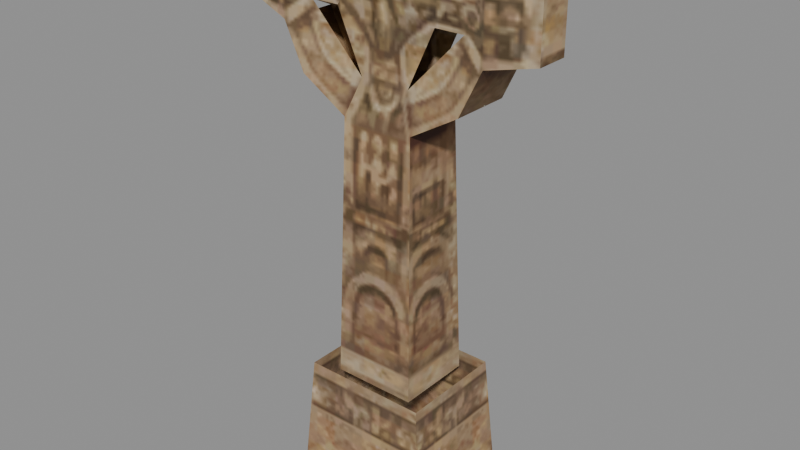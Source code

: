 # Source: monument_b_s.blend  (saved by Blender 5.2.45; exported with 4.5.12 LTS)
import bpy
from mathutils import Matrix  # noqa: F401  (used for matrix-valued properties, if any)

bpy.ops.wm.read_factory_settings(use_empty=True)
scene = bpy.context.scene
scene.name = 'Scene'

# ---- collections
col_monument_b_s = bpy.data.collections.new('monument_b_s'); scene.collection.children.link(col_monument_b_s)

# ---- images (referenced by path relative to the original .blend; pixels are not part of the script)
import os
ASSET_DIR = os.environ.get("B2B_ASSET_DIR", "")  # directory of the original .blend (textures are referenced by path, not embedded)
HERE = os.path.dirname(os.path.abspath(__file__))  # packed textures are extracted next to this script under _unpacked/

def load_image(name, relpath, width, height, colorspace="sRGB"):
    """Load a texture the original file referenced (path relative to the .blend, or extracted next to this script)."""
    p = next((c for c in (os.path.join(HERE, relpath), os.path.join(ASSET_DIR, relpath)) if relpath and os.path.exists(c)), "")
    if p:
        img = bpy.data.images.load(p, check_existing=True)
        img.name = name
    else:  # same state as the original file: an image datablock whose file is absent (Cycles renders it pink)
        img = bpy.data.images.new(name, width, height)
        img.source = "FILE"
        img.filepath = "//" + (relpath or name)
    img.colorspace_settings.name = colorspace
    return img
img_monument_b_s_monument_dds = load_image('monument_b_s_monument.dds', '_unpacked/texture_0.2633f859.png', 256, 256, 'sRGB')

# ---- materials (node trees are filled in below, after node groups)
mat_monument_b_s_mat_0 = bpy.data.materials.new('monument_b_s_mat_0')

# ---- material node trees
mat_monument_b_s_mat_0.use_nodes = True; mat_monument_b_s_mat_0.node_tree.nodes.clear()
_N = mat_monument_b_s_mat_0.node_tree.nodes; _L = mat_monument_b_s_mat_0.node_tree.links
n0 = _N.new('ShaderNodeBsdfPrincipled'); n0.name = 'Principled BSDF'; n0.location = (-200, 100)
n0.inputs[2].default_value = 0.8
n0.inputs[10].default_value = 0.005
n1 = _N.new('ShaderNodeOutputMaterial'); n1.name = 'Material Output'; n1.location = (200, 100)
n2 = _N.new('ShaderNodeTexImage'); n2.name = 'Image Texture'; n2.location = (0, 0)
n2.image = img_monument_b_s_monument_dds
_L.new(n0.outputs[0], n1.inputs[0])
_L.new(n2.outputs[0], n0.inputs[0])
_L.new(n2.outputs[1], n0.inputs[4])
n1.is_active_output = True

# ---- meshes
me_monument_b_s_mesh_0 = bpy.data.meshes.new('monument_b_s_mesh_0')
me_monument_b_s_mesh_0.from_pydata([(0.4895, -0.4498, 0.7845), (0.4895, 0.4498, 0.7845), (0.4211, 0.3577, 3.794), (-0.4895, 0.4498, 0.7845), (-0.4895, -0.4498, 0.7845), (-0.4211, -0.3577, 3.794), (-0.4211, 0.3577, 3.794), (0.4211, -0.3577, 3.794), (0.8266, -0.7093, -0.4822), (0.8266, 0.7093, -0.4822), (0.7302, -0.6169, 0.856), (-0.8266, 0.7093, -0.4822), (-0.8266, -0.7093, -0.4822), (-0.7302, 0.6169, 0.856), (0.7302, 0.6169, 0.856), (-0.7302, -0.6169, 0.856), (0.9775, 0.3483, 4.12), (1.228, 0.3389, 4.635), (0.9775, -0.3483, 4.12), (-0.9775, -0.3483, 4.12), (-1.228, -0.3389, 4.635), (-0.9775, 0.3483, 4.12), (1.228, -0.3389, 4.635), (-1.228, 0.3389, 4.635), (0.8266, -0.7093, -0.4822), (0.7302, -0.6169, 0.856), (-0.8266, -0.7093, -0.4822), (0.7302, 0.6169, 0.856), (0.8266, 0.7093, -0.4822), (-0.8266, 0.7093, -0.4822), (1.725, 0.1919, 5.489), (1.725, -0.1919, 5.489), (1.725, 0.1919, 4.725), (1.725, -0.1919, 4.725), (-1.725, -0.1919, 5.489), (-1.725, 0.1919, 5.489), (-1.725, -0.1919, 4.725), (-1.725, 0.1919, 4.725), (-0.4211, 0.3577, 3.794), (-0.4211, -0.3577, 3.794), (0.4211, -0.3577, 3.794), (0.4211, 0.3577, 3.794), (-0.4211, -0.3577, 3.794), (-0.4895, -0.4498, 0.7845), (0.4211, -0.3577, 3.794), (0.4211, 0.3577, 3.794), (0.4895, 0.4498, 0.7845), (-0.4211, 0.3577, 3.794), (-1.228, 0.3389, 4.635), (-1.725, 0.1919, 4.725), (-1.228, 0.3389, 5.543), (1.228, 0.3389, 5.543), (1.725, 0.1919, 5.489), (1.228, 0.3389, 4.635), (1.228, -0.3389, 4.635), (1.725, -0.1919, 4.725), (1.228, -0.3389, 5.543), (-1.228, -0.3389, 5.543), (-1.725, -0.1919, 5.489), (-1.228, -0.3389, 4.635), (0.0, 0.3939, 5.634), (0.5987, 0.2261, 4.872), (-0.5987, 0.2261, 4.872), (-1.725, 0.1919, 5.489), (1.725, -0.1919, 5.489), (1.725, 0.1919, 4.725), (-1.725, -0.1919, 4.725), (-0.9353, -0.2261, 4.872), (0.9353, -0.2261, 4.872), (0.9353, 0.2261, 4.872), (-0.7854, 0.2261, 5.329), (-0.2883, -0.2334, 4.2), (-0.9775, -0.3483, 4.12), (0.7854, 0.2261, 5.329), (0.9775, 0.3483, 4.12), (0.2883, 0.2334, 4.2), (0.0, -0.3939, 5.634), (-0.7854, -0.2261, 5.329), (-0.5987, -0.2261, 4.872), (0.7854, -0.2261, 5.329), (0.5987, -0.2261, 4.872), (-0.9353, 0.2261, 4.872), (-0.2883, 0.2334, 4.2), (-0.9775, 0.3483, 4.12), (0.2883, -0.2334, 4.2), (0.9775, -0.3483, 4.12), (-0.4211, 0.3577, 3.794), (-0.4211, -0.3577, 3.794), (-0.2883, -0.2334, 4.2), (-0.2883, 0.2334, 4.2), (-0.5987, -0.2261, 4.872), (-0.5987, 0.2261, 4.872), (0.4895, -0.4498, 0.7845), (-0.4895, 0.4498, 0.7845), (-0.7302, 0.6169, 0.856), (-0.7302, -0.6169, 0.856)], [], [(0, 1, 2), (3, 4, 5), (6, 3, 5), (7, 0, 2), (8, 9, 10), (11, 12, 13), (9, 14, 10), (12, 15, 13), (16, 17, 18), (19, 20, 21), (17, 22, 18), (20, 23, 21), (24, 25, 26), (27, 28, 29), (30, 31, 32), (31, 33, 32), (34, 35, 36), (35, 37, 36), (38, 39, 19), (40, 41, 16), (18, 40, 16), (21, 38, 19), (42, 43, 44), (45, 46, 47), (48, 49, 50), (51, 52, 53), (54, 55, 56), (57, 58, 59), (60, 61, 62), (49, 63, 50), (55, 64, 56), (52, 65, 53), (58, 66, 59), (57, 59, 67), (68, 54, 56), (51, 53, 69), (48, 50, 70), (71, 67, 72), (62, 70, 60), (61, 60, 73), (74, 75, 69), (76, 77, 78), (79, 76, 80), (81, 82, 83), (68, 84, 85), (67, 59, 72), (69, 53, 74), (83, 48, 81), (85, 54, 68), (79, 80, 56), (73, 51, 69), (77, 57, 67), (81, 48, 70), (84, 44, 85), (82, 86, 83), (74, 45, 75), (72, 87, 71), (88, 42, 84), (75, 45, 89), (90, 88, 80), (61, 75, 62), (77, 67, 78), (91, 81, 70), (43, 92, 44), (45, 47, 89), (69, 61, 73), (80, 68, 56), (46, 93, 47), (42, 44, 84), (90, 80, 76), (94, 27, 29), (25, 95, 26), (75, 89, 62), (88, 84, 80)])
me_monument_b_s_mesh_0.polygons.foreach_set('use_smooth', [True] * 74)
_uv = me_monument_b_s_mesh_0.uv_layers.new(name='UVMap')
_uv.uv.foreach_set('vector', [0.1348, 0.433, 0.0424, 0.433, 0.0512, 0.8025, 0.1348, 0.433, 0.0424, 0.433, 0.0512, 0.8025, 0.1285, 0.8025, 0.1348, 0.433, 0.0512, 0.8025, 0.1285, 0.8025, 0.1348, 0.433, 0.0512, 0.8025, 0.1677, 0.2625, 0.003854, 0.2625, 0.1549, 0.4194, 0.1677, 0.2625, 0.003854, 0.2625, 0.1549, 0.4194, 0.003854, 0.2625, 0.01716, 0.4194, 0.1549, 0.4194, 0.003854, 0.2625, 0.01716, 0.4194, 0.1549, 0.4194, 0.05028, 0.8923, 0.05011, 0.964, 0.1275, 0.8923, 0.05028, 0.8923, 0.05011, 0.964, 0.1275, 0.8923, 0.05011, 0.964, 0.1274, 0.964, 0.1275, 0.8923, 0.05011, 0.964, 0.1274, 0.964, 0.1275, 0.8923, 0.3916, 0.2625, 0.3805, 0.4219, 0.2008, 0.2625, 0.3805, 0.4219, 0.3916, 0.2625, 0.2008, 0.2625, 0.4307, 0.4632, 0.4746, 0.4632, 0.4315, 0.3682, 0.4746, 0.4632, 0.473, 0.3682, 0.4315, 0.3682, 0.4307, 0.4632, 0.4746, 0.4632, 0.4315, 0.3682, 0.4746, 0.4632, 0.473, 0.3682, 0.4315, 0.3682, 0.1285, 0.8025, 0.0512, 0.8025, 0.05028, 0.8923, 0.1285, 0.8025, 0.0512, 0.8025, 0.05028, 0.8923, 0.1275, 0.8923, 0.1285, 0.8025, 0.05028, 0.8923, 0.1275, 0.8923, 0.1285, 0.8025, 0.05028, 0.8923, 0.2476, 0.7718, 0.2424, 0.4214, 0.3448, 0.7718, 0.3448, 0.7718, 0.35, 0.4214, 0.2476, 0.7718, 0.438, 0.8721, 0.4954, 0.8827, 0.438, 0.9802, 0.438, 0.9802, 0.4954, 0.9738, 0.438, 0.8721, 0.438, 0.8721, 0.4954, 0.8827, 0.438, 0.9802, 0.438, 0.9802, 0.4954, 0.9738, 0.438, 0.8721, 0.2962, 0.987, 0.3696, 0.9002, 0.2228, 0.9002, 0.4954, 0.8827, 0.4954, 0.9738, 0.438, 0.9802, 0.4954, 0.8827, 0.4954, 0.9738, 0.438, 0.9802, 0.4954, 0.9738, 0.4954, 0.8827, 0.438, 0.8721, 0.4954, 0.9738, 0.4954, 0.8827, 0.438, 0.8721, 0.438, 0.9802, 0.438, 0.8721, 0.4042, 0.9002, 0.4042, 0.9002, 0.438, 0.8721, 0.438, 0.9802, 0.438, 0.9802, 0.438, 0.8721, 0.4042, 0.9002, 0.438, 0.8721, 0.438, 0.9802, 0.3869, 0.9574, 0.3295, 0.8203, 0.4042, 0.9002, 0.4091, 0.8107, 0.2228, 0.9002, 0.3869, 0.9574, 0.2962, 0.987, 0.3696, 0.9002, 0.2962, 0.987, 0.3869, 0.9574, 0.4091, 0.8107, 0.3295, 0.8203, 0.4042, 0.9002, 0.2962, 0.987, 0.3869, 0.9574, 0.3696, 0.9002, 0.3869, 0.9574, 0.2962, 0.987, 0.3696, 0.9002, 0.4042, 0.9002, 0.3295, 0.8203, 0.4091, 0.8107, 0.4042, 0.9002, 0.3295, 0.8203, 0.4091, 0.8107, 0.4042, 0.9002, 0.438, 0.8721, 0.4091, 0.8107, 0.4042, 0.9002, 0.438, 0.8721, 0.4091, 0.8107, 0.4091, 0.8107, 0.438, 0.8721, 0.4042, 0.9002, 0.4091, 0.8107, 0.438, 0.8721, 0.4042, 0.9002, 0.3869, 0.9574, 0.3696, 0.9002, 0.438, 0.9802, 0.3869, 0.9574, 0.438, 0.9802, 0.4042, 0.9002, 0.3869, 0.9574, 0.438, 0.9802, 0.4042, 0.9002, 0.4042, 0.9002, 0.438, 0.8721, 0.3869, 0.9574, 0.3295, 0.8203, 0.3448, 0.7718, 0.4091, 0.8107, 0.3295, 0.8203, 0.3448, 0.7718, 0.4091, 0.8107, 0.4091, 0.8107, 0.3448, 0.7718, 0.3295, 0.8203, 0.4091, 0.8107, 0.3448, 0.7718, 0.3295, 0.8203, 0.2629, 0.8203, 0.2476, 0.7718, 0.3295, 0.8203, 0.3295, 0.8203, 0.3448, 0.7718, 0.2629, 0.8203, 0.2228, 0.9002, 0.2629, 0.8203, 0.3696, 0.9002, 0.3696, 0.9002, 0.3295, 0.8203, 0.2228, 0.9002, 0.3869, 0.9574, 0.4042, 0.9002, 0.3696, 0.9002, 0.3696, 0.9002, 0.4042, 0.9002, 0.3869, 0.9574, 0.2424, 0.4214, 0.35, 0.4214, 0.3448, 0.7718, 0.3448, 0.7718, 0.2476, 0.7718, 0.2629, 0.8203, 0.4042, 0.9002, 0.3696, 0.9002, 0.3869, 0.9574, 0.3696, 0.9002, 0.4042, 0.9002, 0.438, 0.9802, 0.35, 0.4214, 0.2424, 0.4214, 0.2476, 0.7718, 0.2476, 0.7718, 0.3448, 0.7718, 0.3295, 0.8203, 0.2228, 0.9002, 0.3696, 0.9002, 0.2962, 0.987, 0.2119, 0.4219, 0.3805, 0.4219, 0.2008, 0.2625, 0.3805, 0.4219, 0.2119, 0.4219, 0.2008, 0.2625, 0.3295, 0.8203, 0.2629, 0.8203, 0.2228, 0.9002, 0.2629, 0.8203, 0.3295, 0.8203, 0.3696, 0.9002])
me_monument_b_s_mesh_0.materials.append(mat_monument_b_s_mat_0)
me_monument_b_s_mesh_0.update()
me_monument_b_s_mesh_0.normals_split_custom_set([tuple(v) for v in zip(*[iter([0.9997, 0.0, 0.02274, 0.9997, 0.0, 0.02274, 0.9997, 0.0, 0.02274, -0.9997, 0.0, 0.02274, -0.9997, 0.0, 0.02274, -0.9997, 0.0, 0.02274, -0.9997, 0.0, 0.02274, -0.9997, 0.0, 0.02274, -0.9997, 0.0, 0.02274, 0.9997, 0.0, 0.02274, 0.9997, 0.0, 0.02274, 0.9997, 0.0, 0.02274, 0.9974, 0.0, 0.07184, 0.9974, 0.0, 0.07184, 0.9974, 0.0, 0.07184, -0.9974, 1.253e-07, 0.07184, -0.9974, 6.598e-08, 0.07184, -0.9974, 6.482e-08, 0.07184, 0.9974, 0.0, 0.07184, 0.9974, 0.0, 0.07184, 0.9974, 0.0, 0.07184, -0.9974, 6.598e-08, 0.07184, -0.9974, 0.0, 0.07184, -0.9974, 6.482e-08, 0.07184, 0.7341, -2.405e-08, -0.679, 0.899, 0.0, -0.4379, 0.7341, 1.075e-07, -0.679, -0.7341, 2.421e-08, -0.679, -0.899, 0.0, -0.4379, -0.7341, -5.861e-09, -0.679, 0.899, 0.0, -0.4379, 0.899, 0.0, -0.4379, 0.7341, 1.075e-07, -0.679, -0.899, 0.0, -0.4379, -0.899, 0.0, -0.4379, -0.7341, -5.861e-09, -0.679, 0.0, -0.9976, 0.0689, 0.0, -0.9976, 0.0689, 0.0, -0.9976, 0.0689, 0.0, 0.9976, 0.0689, 0.0, 0.9976, 0.0689, 0.0, 0.9976, 0.0689, 1.0, 0.0, 0.0, 1.0, 0.0, 0.0, 1.0, 0.0, 0.0, 1.0, 0.0, 0.0, 1.0, 0.0, 0.0, 1.0, 0.0, 0.0, -1.0, 0.0, 0.0, -1.0, 0.0, 0.0, -1.0, 0.0, 0.0, -1.0, 0.0, 0.0, -1.0, 0.0, 0.0, -1.0, 0.0, 0.0, -0.5065, 0.0, -0.8622, -0.5065, 0.0, -0.8622, -0.7341, 2.421e-08, -0.679, 0.5065, 0.0, -0.8622, 0.5065, 0.0, -0.8622, 0.7341, -2.405e-08, -0.679, 0.7341, 1.075e-07, -0.679, 0.5065, 0.0, -0.8622, 0.7341, -2.405e-08, -0.679, -0.7341, -5.861e-09, -0.679, -0.5065, 0.0, -0.8622, -0.7341, 2.421e-08, -0.679, 0.04399, -0.9803, 0.1927, 0.0, -0.9995, 0.0306, -0.04401, -0.9803, 0.1927, -0.04401, 0.9803, 0.1928, 0.0, 0.9995, 0.0306, 0.04399, 0.9803, 0.1927, 0.09158, 0.9951, 0.03781, -0.2837, 0.9589, 0.0, 0.005239, 0.9998, -0.01684, -0.005245, 0.9998, -0.01684, 0.2837, 0.9589, 0.0, -0.09159, 0.9951, 0.03783, -0.09775, -0.993, 0.06602, 0.06181, -0.998, -0.01134, 0.06174, -0.998, -0.01135, 0.005245, -0.9998, -0.01684, -0.2837, -0.9589, 0.0, 0.09159, -0.9951, 0.03783, -2.526e-06, 0.9925, -0.1225, 0.04554, 0.9965, -0.07, -0.04554, 0.9965, -0.07, -0.2837, 0.9589, 0.0, -0.2837, 0.9589, 0.0, 0.005239, 0.9998, -0.01684, 0.06181, -0.998, -0.01134, 0.06176, -0.998, -0.01135, 0.06174, -0.998, -0.01135, 0.2837, 0.9589, 0.0, 0.2837, 0.9589, 0.0, -0.09159, 0.9951, 0.03783, -0.2837, -0.9589, 0.0, -0.2837, -0.9589, 0.0, 0.09159, -0.9951, 0.03783, 0.005245, -0.9998, -0.01684, 0.09159, -0.9951, 0.03783, 0.1751, -0.9824, 0.06561, -0.114, -0.989, 0.09466, -0.09775, -0.993, 0.06602, 0.06174, -0.998, -0.01135, -0.005245, 0.9998, -0.01684, -0.09159, 0.9951, 0.03783, -0.1751, 0.9824, 0.06561, 0.09158, 0.9951, 0.03781, 0.005239, 0.9998, -0.01684, 0.03841, 0.9986, -0.03607, 0.06973, -0.9816, 0.1776, 0.1751, -0.9824, 0.06561, 0.1774, -0.9673, 0.1813, -0.04554, 0.9965, -0.07, 0.03836, 0.9986, -0.03607, -2.526e-06, 0.9925, -0.1225, 0.04554, 0.9965, -0.07, -2.526e-06, 0.9925, -0.1225, -0.03839, 0.9986, -0.03608, -0.1774, 0.9673, 0.1813, -0.06967, 0.9816, 0.1776, -0.1751, 0.9824, 0.06561, -2.731e-05, -0.9925, -0.1225, 0.03839, -0.9986, -0.03608, -0.04557, -0.9965, -0.06998, 0.1215, -0.9917, -0.04267, 1.346e-05, -0.9925, -0.1225, 0.06105, -0.9955, -0.07283, 0.1751, 0.9824, 0.06563, 0.06973, 0.9816, 0.1776, 0.1774, 0.9673, 0.1813, -0.114, -0.989, 0.09466, -0.06969, -0.9816, 0.1776, -0.1774, -0.9673, 0.1813, 0.1751, -0.9824, 0.06561, 0.09159, -0.9951, 0.03783, 0.1774, -0.9673, 0.1813, -0.1751, 0.9824, 0.06561, -0.09159, 0.9951, 0.03783, -0.1774, 0.9673, 0.1813, 0.1774, 0.9673, 0.1813, 0.09158, 0.9951, 0.03781, 0.1751, 0.9824, 0.06563, -0.1774, -0.9673, 0.1813, -0.09775, -0.993, 0.06602, -0.114, -0.989, 0.09466, 0.1215, -0.9917, -0.04267, 0.06105, -0.9955, -0.07283, 0.06174, -0.998, -0.01135, -0.03839, 0.9986, -0.03608, -0.005245, 0.9998, -0.01684, -0.1751, 0.9824, 0.06561, 0.03839, -0.9986, -0.03608, 0.005245, -0.9998, -0.01684, 0.1751, -0.9824, 0.06561, 0.1751, 0.9824, 0.06563, 0.09158, 0.9951, 0.03781, 0.03841, 0.9986, -0.03607, -0.06969, -0.9816, 0.1776, -0.04401, -0.9803, 0.1927, -0.1774, -0.9673, 0.1813, 0.06973, 0.9816, 0.1776, 0.04403, 0.9803, 0.1928, 0.1774, 0.9673, 0.1813, -0.1774, 0.9673, 0.1813, -0.04401, 0.9803, 0.1928, -0.06967, 0.9816, 0.1776, 0.1774, -0.9673, 0.1813, 0.04403, -0.9803, 0.1928, 0.06973, -0.9816, 0.1776, 0.06966, -0.9816, 0.1776, 0.04399, -0.9803, 0.1927, -0.06969, -0.9816, 0.1776, -0.06967, 0.9816, 0.1776, -0.04401, 0.9803, 0.1928, 0.06966, 0.9816, 0.1776, -0.04553, -0.9965, -0.07001, 0.06966, -0.9816, 0.1776, 0.06105, -0.9955, -0.07283, 0.04554, 0.9965, -0.07, -0.06967, 0.9816, 0.1776, -0.04554, 0.9965, -0.07, 0.03839, -0.9986, -0.03608, 0.1751, -0.9824, 0.06561, -0.04557, -0.9965, -0.06998, -0.04554, 0.9965, -0.06999, 0.1751, 0.9824, 0.06563, 0.03841, 0.9986, -0.03607, 0.0, -0.9995, 0.0306, 0.0, -0.9995, 0.0306, -0.04401, -0.9803, 0.1927, -0.04401, 0.9803, 0.1928, 0.04399, 0.9803, 0.1927, 0.06966, 0.9816, 0.1776, -0.1751, 0.9824, 0.06561, 0.04554, 0.9965, -0.07, -0.03839, 0.9986, -0.03608, 0.06105, -0.9955, -0.07283, -0.114, -0.989, 0.09466, 0.06174, -0.998, -0.01135, 0.0, 0.9995, 0.0306, 0.0, 0.9995, 0.0306, 0.04399, 0.9803, 0.1927, 0.04399, -0.9803, 0.1927, -0.04401, -0.9803, 0.1927, -0.06969, -0.9816, 0.1776, -0.04553, -0.9965, -0.07001, 0.06105, -0.9955, -0.07283, 1.346e-05, -0.9925, -0.1225, 0.0, 0.9976, 0.0689, 0.0, 0.9976, 0.0689, 0.0, 0.9976, 0.0689, 0.0, -0.9976, 0.0689, 0.0, -0.9976, 0.0689, 0.0, -0.9976, 0.0689, -0.06967, 0.9816, 0.1776, 0.06966, 0.9816, 0.1776, -0.04554, 0.9965, -0.07, 0.06966, -0.9816, 0.1776, -0.06969, -0.9816, 0.1776, 0.06105, -0.9955, -0.07283])] * 3)])
arm_monument_b_s_skeleton = bpy.data.armatures.new('monument_b_s_skeleton')  # bones are not reproduced

# ---- objects
ob_monument_b_s_rig = bpy.data.objects.new('monument_b_s_rig', arm_monument_b_s_skeleton)
ob_monument_b_s_mesh_0 = bpy.data.objects.new('monument_b_s_mesh_0', me_monument_b_s_mesh_0)

# ---- transforms, parenting, visibility, modifiers, constraints
ob_monument_b_s_rig.location = (0.0, 0.0, 0.0)
ob_monument_b_s_rig.show_in_front = True
ob_monument_b_s_mesh_0.parent = ob_monument_b_s_rig
ob_monument_b_s_mesh_0.location = (0.0, 0.0, 0.0)
_vg = ob_monument_b_s_mesh_0.vertex_groups.new(name='obj61')
_vg.add([0, 1, 2, 3, 4, 5, 6, 7, 8, 9, 10, 11, 12, 13, 14, 15, 16, 17, 18, 19, 20, 21, 22, 23, 24, 25, 26, 27, 28, 29, 30, 31, 32, 33, 34, 35, 36, 37, 38, 39, 40, 41, 42, 43, 44, 45, 46, 47, 48, 49, 50, 51, 52, 53, 54, 55, 56, 57, 58, 59, 60, 61, 62, 63, 64, 65, 66, 67, 68, 69, 70, 71, 72, 73, 74, 75, 76, 77, 78, 79, 80, 81, 82, 83, 84, 85, 86, 87, 88, 89, 90, 91, 92, 93, 94, 95], 1.0, 'REPLACE')
_m = ob_monument_b_s_mesh_0.modifiers.new('FEZ skin', 'ARMATURE')
_m.object = ob_monument_b_s_rig

# ---- collection membership
scene.collection.objects.link(ob_monument_b_s_rig)
col_monument_b_s.objects.link(ob_monument_b_s_mesh_0)

# ---- scene / render settings (as saved in the file)
scene.frame_start = 1; scene.frame_end = 250; scene.frame_set(1)
scene.render.engine = 'BLENDER_EEVEE_NEXT'
scene.render.bake_bias = 0.0
scene.render.bake_samples = 0
scene.render.compositor_device = 'GPU'
scene.eevee.use_volume_custom_range = False
scene.eevee.fast_gi_thickness_near = 0.1
scene.eevee.fast_gi_thickness_far = 0.0
scene.eevee.ray_tracing_options.screen_trace_thickness = 0.1
bpy.context.view_layer.update()

# ---- added for rendering (the .blend has no active camera and no usable light): camera, sun + grey world if the file has none
cam_auto = bpy.data.cameras.new('AutoCamera')
cam_auto.lens = 50.0
cam_auto.sensor_width = 36.0
cam_auto.clip_end = 1000.0
ob_auto_camera = bpy.data.objects.new('AutoCamera', cam_auto)
scene.collection.objects.link(ob_auto_camera)
ob_auto_camera.location = (6.62831, -7.95397, 7.87845)
ob_auto_camera.rotation_euler = (1.09748, -7.21219e-08, 0.694738)
scene.camera = ob_auto_camera
light_auto_sun = bpy.data.lights.new('AutoSun', 'SUN')
light_auto_sun.energy = 3.0
light_auto_sun.angle = 0.0523599
ob_auto_sun = bpy.data.objects.new('AutoSun', light_auto_sun)
scene.collection.objects.link(ob_auto_sun)
ob_auto_sun.rotation_euler = (0.872665, 0.174533, 0.523599)
if scene.world is None:
    world_auto = bpy.data.worlds.new('AutoWorld')
    world_auto.color = (0.3, 0.3, 0.3)
    scene.world = world_auto
bpy.context.view_layer.update()

